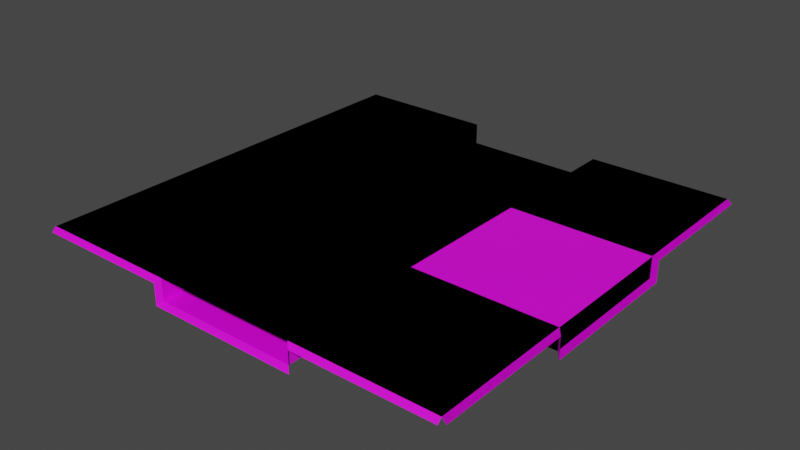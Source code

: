 # Source: env_modules.blend  (saved by Blender 2.80.57; exported with 4.5.12 LTS)
import bpy
from mathutils import Matrix  # noqa: F401  (used for matrix-valued properties, if any)

bpy.ops.wm.read_factory_settings(use_empty=True)
scene = bpy.context.scene
scene.name = 'Scene'

# ---- collections
col_env_straight = bpy.data.collections.new('env_straight'); scene.collection.children.link(col_env_straight)
col_env_corner = bpy.data.collections.new('env_corner'); scene.collection.children.link(col_env_corner)
col_env_fork = bpy.data.collections.new('env_fork'); scene.collection.children.link(col_env_fork)

# ---- images (referenced by path relative to the original .blend; pixels are not part of the script)
import os
ASSET_DIR = os.environ.get("B2B_ASSET_DIR", "")  # directory of the original .blend (textures are referenced by path, not embedded)
HERE = os.path.dirname(os.path.abspath(__file__))  # packed textures are extracted next to this script under _unpacked/

def load_image(name, relpath, width, height, colorspace="sRGB"):
    """Load a texture the original file referenced (path relative to the .blend, or extracted next to this script)."""
    p = next((c for c in (os.path.join(HERE, relpath), os.path.join(ASSET_DIR, relpath)) if relpath and os.path.exists(c)), "")
    if p:
        img = bpy.data.images.load(p, check_existing=True)
        img.name = name
    else:  # same state as the original file: an image datablock whose file is absent (Cycles renders it pink)
        img = bpy.data.images.new(name, width, height)
        img.source = "FILE"
        img.filepath = "//" + (relpath or name)
    img.colorspace_settings.name = colorspace
    return img
img_env_straight_png = load_image('env_straight.png', 'env_straight.png', 1024, 1024, 'sRGB')

# ---- materials (node trees are filled in below, after node groups)
mat_env_straight = bpy.data.materials.new('env_straight')
mat_env_straight.use_transparent_shadow = False
mat_env_straight.roughness = 0.25

# ---- material node trees
mat_env_straight.use_nodes = True; mat_env_straight.node_tree.nodes.clear()
_N = mat_env_straight.node_tree.nodes; _L = mat_env_straight.node_tree.links
n0 = _N.new('ShaderNodeOutputMaterial'); n0.name = 'Material Output'; n0.location = (300, 300)
n1 = _N.new('ShaderNodeBsdfPrincipled'); n1.name = 'Principled BSDF'; n1.location = (10, 300)
n1.distribution = 'GGX'
n1.subsurface_method = 'BURLEY'
n1.inputs[3].default_value = 1.45
n2 = _N.new('ShaderNodeTexImage'); n2.name = 'Image Texture'; n2.location = (-547, 255)
n2.image = img_env_straight_png
_L.new(n1.outputs[0], n0.inputs[0])
_L.new(n2.outputs[0], n1.inputs[0])
n0.is_active_output = True

# ---- world
world_world = bpy.data.worlds.new('World'); scene.world = world_world
world_world.use_nodes = True; world_world.node_tree.nodes.clear()
_N = world_world.node_tree.nodes; _L = world_world.node_tree.links
n0 = _N.new('ShaderNodeOutputWorld'); n0.name = 'World Output'; n0.location = (300, 300)
n1 = _N.new('ShaderNodeBackground'); n1.name = 'Background'; n1.location = (10, 300)
n1.inputs[0].default_value = (0.05088, 0.05088, 0.05088, 1.0)
_L.new(n1.outputs[0], n0.inputs[0])
n0.is_active_output = True
world_world.color = (0.05088, 0.05088, 0.05088)
world_world.use_sun_shadow = False
world_world.sun_shadow_jitter_overblur = 0.0

# ---- meshes
me_plane = bpy.data.meshes.new('Plane')
me_plane.from_pydata([(5.0, 5.1, 0.4), (-5.0, 5.1, 0.4), (-1.767, 5.1, -0.1), (1.767, 5.1, -0.1), (1.667, 5.0, 0.0), (-1.667, 5.0, 0.0), (-5.0, 5.0, 0.5), (5.0, 5.0, 0.5), (-1.667, 5.0, 0.5), (1.667, 5.0, 0.5), (-1.767, 5.1, 0.4), (1.767, 5.1, 0.4), (5.0, -5.1, 0.4), (-5.0, -5.1, 0.4), (-1.767, -5.1, -0.1), (1.767, -5.1, -0.1), (1.667, -5.0, 0.0), (-1.667, -5.0, 0.0), (-5.0, -5.0, 0.5), (5.0, -5.0, 0.5), (-1.667, -5.0, 0.5), (1.667, -5.0, 0.5), (-1.767, -5.1, 0.4), (1.767, -5.1, 0.4)], [], [(8, 5, 2, 10), (8, 20, 17, 5), (5, 17, 16, 4), (9, 21, 19, 7), (4, 9, 11, 3), (6, 8, 10, 1), (6, 18, 20, 8), (5, 4, 3, 2), (9, 7, 0, 11), (20, 22, 14, 17), (16, 15, 23, 21), (18, 13, 22, 20), (17, 14, 15, 16), (21, 23, 12, 19), (16, 21, 9, 4)])
_uv = me_plane.uv_layers.new(name='UVMap')
_uv.uv.foreach_set('vector', [0.3031, 0.9219, 0.3485, 0.9219, 0.3576, 0.9347, 0.3122, 0.9347, 0.3031, 0.9219, 0.3031, 0.01295, 0.3485, 0.01295, 0.3485, 0.9219, 0.3485, 0.9219, 0.3485, 0.01295, 0.6515, 0.01295, 0.6515, 0.9219, 0.6969, 0.9219, 0.6969, 0.01295, 0.9999, 0.01295, 0.9999, 0.9219, 0.6515, 0.9219, 0.6969, 0.9219, 0.6878, 0.9347, 0.6424, 0.9347, 9.667e-05, 0.9219, 0.3031, 0.9219, 0.294, 0.9347, 9.667e-05, 0.9347, 9.667e-05, 0.9219, 9.728e-05, 0.01295, 0.3031, 0.01295, 0.3031, 0.9219, 0.3485, 0.9219, 0.6515, 0.9219, 0.6606, 0.9347, 0.3394, 0.9347, 0.6969, 0.9219, 0.9999, 0.9219, 0.9999, 0.9347, 0.706, 0.9347, 0.3031, 0.01295, 0.3122, 9.785e-05, 0.3576, 9.785e-05, 0.3485, 0.01295, 0.6515, 0.01295, 0.6424, 9.728e-05, 0.6878, 9.723e-05, 0.6969, 0.01295, 9.728e-05, 0.01295, 9.728e-05, 9.763e-05, 0.294, 9.776e-05, 0.3031, 0.01295, 0.3485, 0.01295, 0.3394, 9.772e-05, 0.6606, 9.667e-05, 0.6515, 0.01295, 0.6969, 0.01295, 0.706, 9.723e-05, 0.9999, 9.728e-05, 0.9999, 0.01295, 0.6515, 0.01295, 0.6969, 0.01295, 0.6969, 0.9219, 0.6515, 0.9219])
me_plane.materials.append(mat_env_straight)
me_plane.use_remesh_preserve_volume = False
me_plane.use_remesh_preserve_attributes = False
me_plane.use_mirror_vertex_groups = False
me_plane.update()
me_plane_002 = bpy.data.meshes.new('Plane.002')
me_plane_002.from_pydata([(-5.0, -1.667, 0.5), (5.1, 5.0, 0.4), (5.1, -5.0, 0.4), (5.1, -1.767, -0.1), (5.1, 1.767, -0.1), (5.0, 1.667, 0.0), (5.0, -1.667, 0.0), (5.0, -5.0, 0.5), (5.0, 5.0, 0.5), (5.0, -1.667, 0.5), (5.0, 1.667, 0.5), (5.1, -1.767, 0.4), (5.1, 1.767, 0.4), (5.0, 5.1, 0.4), (-5.0, 5.1, 0.4), (-1.767, 5.1, -0.1), (1.767, 5.1, -0.1), (1.667, 5.0, 0.0), (-1.667, 5.0, 0.0), (-5.0, 5.0, 0.5), (5.0, 5.0, 0.5), (-1.667, 5.0, 0.5), (1.667, 5.0, 0.5), (-1.767, 5.1, 0.4), (1.767, 5.1, 0.4), (-5.0, -5.0, 0.5), (-1.667, -5.0, 0.5), (1.667, 1.667, 0.5), (1.667, 1.667, 0.0), (1.667, -1.667, 0.0), (1.667, -1.667, 0.5), (-1.667, -1.667, 0.5), (-1.667, -5.0, 0.5), (-1.65, 5.0, 0.0), (-1.667, 1.667, 0.0), (-1.667, -1.667, 0.0), (1.667, 1.667, 0.0), (1.667, -1.667, 0.0), (-1.661, -1.667, 0.0), (1.667, 1.667, 0.5), (-5.0, -1.667, 0.5), (-5.0, 1.667, 0.5), (1.667, 5.0, 0.5), (-1.661, -1.667, 0.5), (1.667, -1.667, 0.5), (-1.667, 1.667, 0.5), (-1.667, -1.667, 0.5), (1.667, -1.667, 0.5), (1.667, 1.667, 0.5), (-1.661, -1.667, 0.0), (-1.656, 1.667, 0.0)], [(10, 27), (27, 28), (29, 30), (26, 31), (0, 25)], [(9, 11, 3, 6), (5, 4, 12, 10), (7, 2, 11, 9), (6, 3, 4, 5), (10, 12, 1, 8), (5, 10, 39, 28), (21, 18, 15, 23), (21, 45, 34, 18), (18, 34, 50, 33), (17, 22, 24, 16), (19, 21, 23, 14), (19, 41, 45, 21), (18, 33, 17, 16, 15), (22, 20, 13, 24), (28, 29, 6, 5), (31, 32, 43), (38, 43, 29), (29, 44, 9, 6), (44, 29, 43), (43, 38, 31), (32, 7, 9, 44, 43), (34, 45, 46, 35), (42, 48, 10, 8), (10, 48, 39), (33, 50, 36, 17), (36, 50, 49, 37), (35, 49, 50, 34), (45, 41, 40, 46), (46, 40, 25, 26), (36, 48, 42, 17)])
_uv = me_plane_002.uv_layers.new(name='UVMap')
_uv.uv.foreach_set('vector', [0.3031, 0.01295, 0.3122, 9.785e-05, 0.3576, 9.785e-05, 0.3485, 0.01295, 0.6515, 0.01295, 0.6424, 9.728e-05, 0.6878, 9.723e-05, 0.6969, 0.01295, 9.728e-05, 0.01295, 9.728e-05, 9.763e-05, 0.294, 9.776e-05, 0.3031, 0.01295, 0.3485, 0.01295, 0.3394, 9.772e-05, 0.6606, 9.667e-05, 0.6515, 0.01295, 0.6969, 0.01295, 0.706, 9.723e-05, 0.9999, 9.728e-05, 0.9999, 0.01295, 0.6515, 0.01295, 0.6969, 0.01295, 0.6969, 0.3159, 0.6515, 0.3159, 0.3031, 0.9219, 0.3485, 0.9219, 0.3576, 0.9347, 0.3122, 0.9347, 0.3031, 0.9219, 0.3031, 0.6189, 0.3485, 0.6189, 0.3485, 0.9219, 0.3485, 0.9219, 0.3485, 0.6189, 0.3495, 0.6189, 0.35, 0.9219, 0.6515, 0.9219, 0.6969, 0.9219, 0.6878, 0.9347, 0.6424, 0.9347, 9.667e-05, 0.9219, 0.3031, 0.9219, 0.294, 0.9347, 9.667e-05, 0.9347, 9.667e-05, 0.9219, 9.687e-05, 0.6189, 0.3031, 0.6189, 0.3031, 0.9219, 0.3485, 0.9219, 0.35, 0.9219, 0.6515, 0.9219, 0.6606, 0.9347, 0.3394, 0.9347, 0.6969, 0.9219, 0.9999, 0.9219, 0.9999, 0.9347, 0.706, 0.9347, 0.6515, 0.3159, 0.3485, 0.3159, 0.3485, 0.01295, 0.6515, 0.01295, 0.3031, 0.6189, 9.687e-05, 0.6189, 0.3031, 0.6184, 0.3485, 0.6184, 0.3031, 0.6184, 0.3485, 0.3159, 0.3485, 0.3159, 0.3031, 0.3159, 0.3031, 0.01295, 0.3485, 0.01295, 0.3031, 0.3159, 0.3485, 0.3159, 0.3031, 0.6184, 0.3031, 0.6184, 0.3485, 0.6184, 0.3031, 0.6189, 9.687e-05, 0.6189, 9.728e-05, 0.01295, 0.3031, 0.01295, 0.3031, 0.3159, 0.3031, 0.6184, 0.3485, 0.6189, 0.3031, 0.6189, 0.3031, 0.3159, 0.3485, 0.3159, 0.9999, 0.3159, 0.6969, 0.3159, 0.6969, 0.01295, 0.9999, 0.01295, 0.6969, 0.01295, 0.6969, 0.3159, 0.6969, 0.3159, 0.35, 0.9219, 0.3495, 0.6189, 0.6515, 0.6189, 0.6515, 0.9219, 0.6515, 0.6189, 0.3495, 0.6189, 0.349, 0.3159, 0.6515, 0.3159, 0.3485, 0.3159, 0.349, 0.3159, 0.3495, 0.6189, 0.3485, 0.6189, 0.3031, 0.6189, 9.687e-05, 0.6189, 9.707e-05, 0.3159, 0.3031, 0.3159, 0.3031, 0.3159, 9.707e-05, 0.3159, 9.728e-05, 0.01295, 0.3031, 0.01295, 0.6514, 0.0122, 0.6969, 0.0122, 0.6969, 0.3159, 0.6514, 0.3159])
me_plane_002.materials.append(mat_env_straight)
me_plane_002.use_remesh_preserve_volume = False
me_plane_002.use_remesh_preserve_attributes = False
me_plane_002.use_mirror_vertex_groups = False
me_plane_002.update()
me_plane_005 = bpy.data.meshes.new('Plane.005')
me_plane_005.from_pydata([(-5.1, 5.0, 0.4), (-5.1, -5.0, 0.4), (-5.1, -1.767, -0.1), (-5.1, 1.767, -0.1), (-5.0, 1.667, 0.0), (-5.0, -1.667, 0.0), (-5.0, -5.0, 0.5), (-5.0, 5.0, 0.5), (-5.0, -1.667, 0.5), (-5.0, 1.667, 0.5), (-5.1, -1.767, 0.4), (-5.1, 1.767, 0.4), (5.1, 5.0, 0.4), (5.1, -5.0, 0.4), (5.1, -1.767, -0.1), (5.1, 1.767, -0.1), (5.0, 1.667, 0.0), (5.0, -1.667, 0.0), (5.0, -5.0, 0.5), (5.0, 5.0, 0.5), (5.0, -1.667, 0.5), (5.0, 1.667, 0.5), (5.1, -1.767, 0.4), (5.1, 1.767, 0.4), (5.0, 5.1, 0.4), (-5.0, 5.1, 0.4), (-1.767, 5.1, -0.1), (1.767, 5.1, -0.1), (1.667, 5.0, 0.0), (-1.667, 5.0, 0.0), (-5.0, 5.0, 0.5), (5.0, 5.0, 0.5), (-1.667, 5.0, 0.5), (1.667, 5.0, 0.5), (-1.767, 5.1, 0.4), (1.767, 5.1, 0.4), (-1.667, -5.0, 0.5), (1.667, -5.0, 0.5), (1.667, -5.0, 0.5), (-1.667, -5.0, 0.5), (1.667, -1.667, 0.5), (-1.667, 1.667, 0.5), (1.667, 1.667, 0.5), (-1.667, -1.667, 0.5), (-1.667, 1.667, 0.0), (1.667, 1.667, 0.0), (-1.667, -1.667, 0.5), (1.667, -1.667, 0.5), (-1.667, -1.667, 0.0), (1.667, -1.667, 0.0), (-1.667, -1.667, 0.3333), (1.667, -1.667, 0.3333)], [], [(8, 5, 2, 10), (8, 46, 48), (5, 48, 44, 4), (4, 9, 11, 3), (6, 8, 10, 1), (6, 39, 46, 8), (5, 4, 3, 2), (9, 7, 0, 11), (20, 22, 14, 17), (16, 15, 23, 21), (18, 13, 22, 20), (17, 14, 15, 16), (21, 23, 12, 19), (16, 21, 42, 45), (32, 29, 26, 34), (29, 44, 45, 28), (33, 42, 21, 31), (28, 33, 35, 27), (30, 32, 34, 25), (30, 9, 41, 32), (29, 28, 27, 26), (33, 31, 24, 35), (36, 50, 43), (46, 39, 38, 47), (47, 38, 18, 20), (44, 48, 49, 45), (45, 49, 17, 16), (44, 41, 9, 4), (41, 44, 29, 32), (40, 51, 37), (46, 47, 49), (47, 20, 17), (17, 49, 47), (49, 48, 46), (48, 5, 8), (45, 42, 33, 28)])
_uv = me_plane_005.uv_layers.new(name='UVMap')
_uv.uv.foreach_set('vector', [0.3031, 0.9219, 0.3485, 0.9219, 0.3576, 0.9347, 0.3122, 0.9347, 0.3031, 0.9219, 0.3031, 0.6189, 0.3485, 0.6189, 0.3485, 0.9219, 0.3485, 0.6189, 0.6515, 0.6189, 0.6515, 0.9219, 0.6515, 0.9219, 0.6969, 0.9219, 0.6878, 0.9347, 0.6424, 0.9347, 9.667e-05, 0.9219, 0.3031, 0.9219, 0.294, 0.9347, 9.667e-05, 0.9347, 9.667e-05, 0.9219, 9.687e-05, 0.6189, 0.3031, 0.6189, 0.3031, 0.9219, 0.3485, 0.9219, 0.6515, 0.9219, 0.6606, 0.9347, 0.3394, 0.9347, 0.6969, 0.9219, 0.9999, 0.9219, 0.9999, 0.9347, 0.706, 0.9347, 0.3031, 0.01295, 0.3122, 9.785e-05, 0.3576, 9.785e-05, 0.3485, 0.01295, 0.6515, 0.01295, 0.6424, 9.728e-05, 0.6878, 9.723e-05, 0.6969, 0.01295, 9.728e-05, 0.01295, 9.728e-05, 9.763e-05, 0.294, 9.776e-05, 0.3031, 0.01295, 0.3485, 0.01295, 0.3394, 9.772e-05, 0.6606, 9.667e-05, 0.6515, 0.01295, 0.6969, 0.01295, 0.706, 9.723e-05, 0.9999, 9.728e-05, 0.9999, 0.01295, 0.6515, 0.01295, 0.6969, 0.01295, 0.6969, 0.3159, 0.6515, 0.3159, 0.3031, 0.9219, 0.3485, 0.9219, 0.3576, 0.9347, 0.3122, 0.9347, 0.3485, 0.9219, 0.3485, 0.6208, 0.6515, 0.6208, 0.6515, 0.9219, 0.6969, 0.9219, 0.6969, 0.6208, 0.9999, 0.6208, 0.9999, 0.9219, 0.6515, 0.9219, 0.6969, 0.9219, 0.6878, 0.9347, 0.6424, 0.9347, 9.667e-05, 0.9219, 0.3031, 0.9219, 0.294, 0.9347, 9.667e-05, 0.9347, 9.667e-05, 0.9219, 9.687e-05, 0.6208, 0.3031, 0.6208, 0.3031, 0.9219, 0.3485, 0.9219, 0.6515, 0.9219, 0.6606, 0.9347, 0.3394, 0.9347, 0.6969, 0.9219, 0.9999, 0.9219, 0.9999, 0.9347, 0.706, 0.9347, 0.3031, 0.01295, 0.3182, 0.3159, 0.3031, 0.3159, 0.3031, 0.6189, 9.687e-05, 0.6189, 9.707e-05, 0.3159, 0.3031, 0.3159, 0.3031, 0.3159, 9.707e-05, 0.3159, 9.728e-05, 0.01295, 0.3031, 0.01295, 0.6515, 0.6189, 0.3485, 0.6189, 0.3485, 0.3159, 0.6515, 0.3159, 0.6515, 0.3159, 0.3485, 0.3159, 0.3485, 0.01295, 0.6515, 0.01295, 0.6515, 0.6189, 0.6969, 0.6189, 0.6969, 0.9219, 0.6515, 0.9219, 0.3031, 0.6208, 0.3485, 0.6208, 0.3485, 0.9219, 0.3031, 0.9219, 0.6969, 0.3159, 0.6818, 0.3159, 0.6969, 0.01295, 0.3031, 0.6189, 0.3031, 0.3159, 0.3485, 0.3159, 0.3031, 0.3159, 0.3031, 0.01295, 0.3485, 0.01295, 0.3485, 0.01295, 0.3485, 0.3159, 0.3031, 0.3159, 0.3485, 0.3159, 0.3485, 0.6189, 0.3031, 0.6189, 0.3485, 0.6189, 0.3485, 0.9219, 0.3031, 0.9219, 0.6515, 0.6208, 0.6969, 0.6208, 0.6969, 0.9219, 0.6515, 0.9219])
me_plane_005.materials.append(mat_env_straight)
me_plane_005.use_remesh_preserve_volume = False
me_plane_005.use_remesh_preserve_attributes = False
me_plane_005.use_mirror_vertex_groups = False
me_plane_005.update()

# ---- objects
ob_straight = bpy.data.objects.new('straight', me_plane)
ob_corner = bpy.data.objects.new('corner', me_plane_002)
ob_fork = bpy.data.objects.new('fork', me_plane_005)

# ---- transforms, parenting, visibility, modifiers, constraints
ob_straight.location = (0.0, 0.0, 0.0)
ob_straight.lineart.crease_threshold = 0.0
ob_corner.location = (0.0, 0.0, 0.0)
ob_corner.lineart.crease_threshold = 0.0
ob_fork.location = (0.0, 0.0, 0.0)
ob_fork.lineart.crease_threshold = 0.0

# ---- collection membership
col_env_straight.objects.link(ob_straight)
col_env_corner.objects.link(ob_corner)
col_env_fork.objects.link(ob_fork)

# ---- scene / render settings (as saved in the file)
scene.frame_start = 1; scene.frame_end = 250; scene.frame_set(1)
scene.render.engine = 'BLENDER_EEVEE_NEXT'
scene.cycles.use_denoising = False
scene.cycles.samples = 128
scene.cycles.sampling_pattern = 'TABULATED_SOBOL'
scene.cycles.use_adaptive_sampling = False
scene.cycles.use_light_tree = False
scene.view_settings.view_transform = 'Filmic'
bpy.context.view_layer.update()

# ---- added for rendering (the .blend has no active camera and no usable light): camera, sun
cam_auto = bpy.data.cameras.new('AutoCamera')
cam_auto.lens = 50.0
cam_auto.sensor_width = 36.0
cam_auto.clip_end = 1000.0
ob_auto_camera = bpy.data.objects.new('AutoCamera', cam_auto)
scene.collection.objects.link(ob_auto_camera)
ob_auto_camera.location = (13.3579, -16.0295, 10.8863)
ob_auto_camera.rotation_euler = (1.09748, -7.21219e-08, 0.694738)
scene.camera = ob_auto_camera
light_auto_sun = bpy.data.lights.new('AutoSun', 'SUN')
light_auto_sun.energy = 3.0
light_auto_sun.angle = 0.0523599
ob_auto_sun = bpy.data.objects.new('AutoSun', light_auto_sun)
scene.collection.objects.link(ob_auto_sun)
ob_auto_sun.rotation_euler = (0.872665, 0.174533, 0.523599)
bpy.context.view_layer.update()
